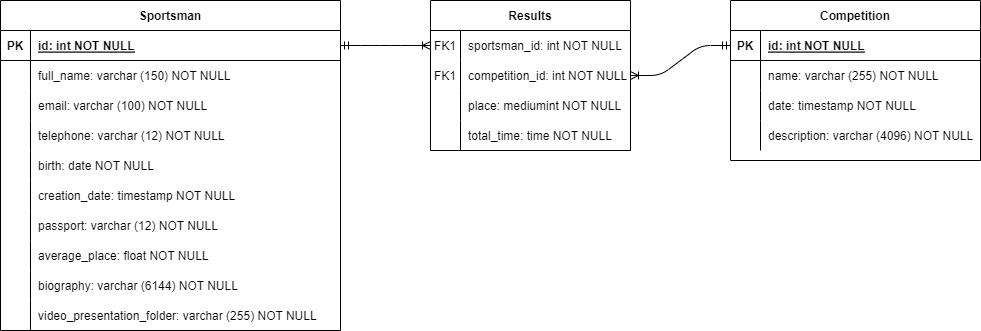

The diagram above was exported from draw.io. Its source (the exported page's mxGraphModel, read from the mxfile embedded in the PNG):
<mxGraphModel dx="1422" dy="737" grid="1" gridSize="10" guides="1" tooltips="1" connect="1" arrows="1" fold="1" page="1" pageScale="1" pageWidth="850" pageHeight="1100" math="0" shadow="0" extFonts="Permanent Marker^https://fonts.googleapis.com/css?family=Permanent+Marker">
  <root>
    <mxCell id="0" />
    <mxCell id="1" parent="0" />
    <mxCell id="C-vyLk0tnHw3VtMMgP7b-23" value="Sportsman" style="shape=table;startSize=30;container=1;collapsible=1;childLayout=tableLayout;fixedRows=1;rowLines=0;fontStyle=1;align=center;resizeLast=1;" parent="1" vertex="1">
      <mxGeometry x="40" y="130" width="340" height="330" as="geometry" />
    </mxCell>
    <mxCell id="C-vyLk0tnHw3VtMMgP7b-24" value="" style="shape=partialRectangle;collapsible=0;dropTarget=0;pointerEvents=0;fillColor=none;points=[[0,0.5],[1,0.5]];portConstraint=eastwest;top=0;left=0;right=0;bottom=1;" parent="C-vyLk0tnHw3VtMMgP7b-23" vertex="1">
      <mxGeometry y="30" width="340" height="30" as="geometry" />
    </mxCell>
    <mxCell id="C-vyLk0tnHw3VtMMgP7b-25" value="PK" style="shape=partialRectangle;overflow=hidden;connectable=0;fillColor=none;top=0;left=0;bottom=0;right=0;fontStyle=1;" parent="C-vyLk0tnHw3VtMMgP7b-24" vertex="1">
      <mxGeometry width="30" height="30" as="geometry">
        <mxRectangle width="30" height="30" as="alternateBounds" />
      </mxGeometry>
    </mxCell>
    <mxCell id="C-vyLk0tnHw3VtMMgP7b-26" value="id: int NOT NULL " style="shape=partialRectangle;overflow=hidden;connectable=0;fillColor=none;top=0;left=0;bottom=0;right=0;align=left;spacingLeft=6;fontStyle=5;" parent="C-vyLk0tnHw3VtMMgP7b-24" vertex="1">
      <mxGeometry x="30" width="310" height="30" as="geometry">
        <mxRectangle width="310" height="30" as="alternateBounds" />
      </mxGeometry>
    </mxCell>
    <mxCell id="C-vyLk0tnHw3VtMMgP7b-27" value="" style="shape=partialRectangle;collapsible=0;dropTarget=0;pointerEvents=0;fillColor=none;points=[[0,0.5],[1,0.5]];portConstraint=eastwest;top=0;left=0;right=0;bottom=0;" parent="C-vyLk0tnHw3VtMMgP7b-23" vertex="1">
      <mxGeometry y="60" width="340" height="30" as="geometry" />
    </mxCell>
    <mxCell id="C-vyLk0tnHw3VtMMgP7b-28" value="" style="shape=partialRectangle;overflow=hidden;connectable=0;fillColor=none;top=0;left=0;bottom=0;right=0;" parent="C-vyLk0tnHw3VtMMgP7b-27" vertex="1">
      <mxGeometry width="30" height="30" as="geometry">
        <mxRectangle width="30" height="30" as="alternateBounds" />
      </mxGeometry>
    </mxCell>
    <mxCell id="C-vyLk0tnHw3VtMMgP7b-29" value="full_name: varchar (150) NOT NULL" style="shape=partialRectangle;overflow=hidden;connectable=0;fillColor=none;top=0;left=0;bottom=0;right=0;align=left;spacingLeft=6;" parent="C-vyLk0tnHw3VtMMgP7b-27" vertex="1">
      <mxGeometry x="30" width="310" height="30" as="geometry">
        <mxRectangle width="310" height="30" as="alternateBounds" />
      </mxGeometry>
    </mxCell>
    <mxCell id="PHHB4La-gaE8Gk6xwLyf-28" value="" style="shape=partialRectangle;collapsible=0;dropTarget=0;pointerEvents=0;fillColor=none;points=[[0,0.5],[1,0.5]];portConstraint=eastwest;top=0;left=0;right=0;bottom=0;" parent="C-vyLk0tnHw3VtMMgP7b-23" vertex="1">
      <mxGeometry y="90" width="340" height="30" as="geometry" />
    </mxCell>
    <mxCell id="PHHB4La-gaE8Gk6xwLyf-29" value="" style="shape=partialRectangle;overflow=hidden;connectable=0;fillColor=none;top=0;left=0;bottom=0;right=0;" parent="PHHB4La-gaE8Gk6xwLyf-28" vertex="1">
      <mxGeometry width="30" height="30" as="geometry">
        <mxRectangle width="30" height="30" as="alternateBounds" />
      </mxGeometry>
    </mxCell>
    <mxCell id="PHHB4La-gaE8Gk6xwLyf-30" value="email: varchar (100) NOT NULL" style="shape=partialRectangle;overflow=hidden;connectable=0;fillColor=none;top=0;left=0;bottom=0;right=0;align=left;spacingLeft=6;" parent="PHHB4La-gaE8Gk6xwLyf-28" vertex="1">
      <mxGeometry x="30" width="310" height="30" as="geometry">
        <mxRectangle width="310" height="30" as="alternateBounds" />
      </mxGeometry>
    </mxCell>
    <mxCell id="PHHB4La-gaE8Gk6xwLyf-31" value="" style="shape=partialRectangle;collapsible=0;dropTarget=0;pointerEvents=0;fillColor=none;points=[[0,0.5],[1,0.5]];portConstraint=eastwest;top=0;left=0;right=0;bottom=0;" parent="C-vyLk0tnHw3VtMMgP7b-23" vertex="1">
      <mxGeometry y="120" width="340" height="30" as="geometry" />
    </mxCell>
    <mxCell id="PHHB4La-gaE8Gk6xwLyf-32" value="" style="shape=partialRectangle;overflow=hidden;connectable=0;fillColor=none;top=0;left=0;bottom=0;right=0;" parent="PHHB4La-gaE8Gk6xwLyf-31" vertex="1">
      <mxGeometry width="30" height="30" as="geometry">
        <mxRectangle width="30" height="30" as="alternateBounds" />
      </mxGeometry>
    </mxCell>
    <mxCell id="PHHB4La-gaE8Gk6xwLyf-33" value="telephone: varchar (12) NOT NULL" style="shape=partialRectangle;overflow=hidden;connectable=0;fillColor=none;top=0;left=0;bottom=0;right=0;align=left;spacingLeft=6;" parent="PHHB4La-gaE8Gk6xwLyf-31" vertex="1">
      <mxGeometry x="30" width="310" height="30" as="geometry">
        <mxRectangle width="310" height="30" as="alternateBounds" />
      </mxGeometry>
    </mxCell>
    <mxCell id="PHHB4La-gaE8Gk6xwLyf-34" value="" style="shape=partialRectangle;collapsible=0;dropTarget=0;pointerEvents=0;fillColor=none;points=[[0,0.5],[1,0.5]];portConstraint=eastwest;top=0;left=0;right=0;bottom=0;" parent="C-vyLk0tnHw3VtMMgP7b-23" vertex="1">
      <mxGeometry y="150" width="340" height="30" as="geometry" />
    </mxCell>
    <mxCell id="PHHB4La-gaE8Gk6xwLyf-35" value="" style="shape=partialRectangle;overflow=hidden;connectable=0;fillColor=none;top=0;left=0;bottom=0;right=0;" parent="PHHB4La-gaE8Gk6xwLyf-34" vertex="1">
      <mxGeometry width="30" height="30" as="geometry">
        <mxRectangle width="30" height="30" as="alternateBounds" />
      </mxGeometry>
    </mxCell>
    <mxCell id="PHHB4La-gaE8Gk6xwLyf-36" value="birth: date NOT NULL" style="shape=partialRectangle;overflow=hidden;connectable=0;fillColor=none;top=0;left=0;bottom=0;right=0;align=left;spacingLeft=6;" parent="PHHB4La-gaE8Gk6xwLyf-34" vertex="1">
      <mxGeometry x="30" width="310" height="30" as="geometry">
        <mxRectangle width="310" height="30" as="alternateBounds" />
      </mxGeometry>
    </mxCell>
    <mxCell id="PHHB4La-gaE8Gk6xwLyf-40" value="" style="shape=partialRectangle;collapsible=0;dropTarget=0;pointerEvents=0;fillColor=none;points=[[0,0.5],[1,0.5]];portConstraint=eastwest;top=0;left=0;right=0;bottom=0;" parent="C-vyLk0tnHw3VtMMgP7b-23" vertex="1">
      <mxGeometry y="180" width="340" height="30" as="geometry" />
    </mxCell>
    <mxCell id="PHHB4La-gaE8Gk6xwLyf-41" value="" style="shape=partialRectangle;overflow=hidden;connectable=0;fillColor=none;top=0;left=0;bottom=0;right=0;" parent="PHHB4La-gaE8Gk6xwLyf-40" vertex="1">
      <mxGeometry width="30" height="30" as="geometry">
        <mxRectangle width="30" height="30" as="alternateBounds" />
      </mxGeometry>
    </mxCell>
    <mxCell id="PHHB4La-gaE8Gk6xwLyf-42" value="creation_date: timestamp NOT NULL" style="shape=partialRectangle;overflow=hidden;connectable=0;fillColor=none;top=0;left=0;bottom=0;right=0;align=left;spacingLeft=6;" parent="PHHB4La-gaE8Gk6xwLyf-40" vertex="1">
      <mxGeometry x="30" width="310" height="30" as="geometry">
        <mxRectangle width="310" height="30" as="alternateBounds" />
      </mxGeometry>
    </mxCell>
    <mxCell id="PHHB4La-gaE8Gk6xwLyf-43" value="" style="shape=partialRectangle;collapsible=0;dropTarget=0;pointerEvents=0;fillColor=none;points=[[0,0.5],[1,0.5]];portConstraint=eastwest;top=0;left=0;right=0;bottom=0;" parent="C-vyLk0tnHw3VtMMgP7b-23" vertex="1">
      <mxGeometry y="210" width="340" height="30" as="geometry" />
    </mxCell>
    <mxCell id="PHHB4La-gaE8Gk6xwLyf-44" value="" style="shape=partialRectangle;overflow=hidden;connectable=0;fillColor=none;top=0;left=0;bottom=0;right=0;" parent="PHHB4La-gaE8Gk6xwLyf-43" vertex="1">
      <mxGeometry width="30" height="30" as="geometry">
        <mxRectangle width="30" height="30" as="alternateBounds" />
      </mxGeometry>
    </mxCell>
    <mxCell id="PHHB4La-gaE8Gk6xwLyf-45" value="passport: varchar (12) NOT NULL" style="shape=partialRectangle;overflow=hidden;connectable=0;fillColor=none;top=0;left=0;bottom=0;right=0;align=left;spacingLeft=6;" parent="PHHB4La-gaE8Gk6xwLyf-43" vertex="1">
      <mxGeometry x="30" width="310" height="30" as="geometry">
        <mxRectangle width="310" height="30" as="alternateBounds" />
      </mxGeometry>
    </mxCell>
    <mxCell id="PHHB4La-gaE8Gk6xwLyf-46" value="" style="shape=partialRectangle;collapsible=0;dropTarget=0;pointerEvents=0;fillColor=none;points=[[0,0.5],[1,0.5]];portConstraint=eastwest;top=0;left=0;right=0;bottom=0;" parent="C-vyLk0tnHw3VtMMgP7b-23" vertex="1">
      <mxGeometry y="240" width="340" height="30" as="geometry" />
    </mxCell>
    <mxCell id="PHHB4La-gaE8Gk6xwLyf-47" value="" style="shape=partialRectangle;overflow=hidden;connectable=0;fillColor=none;top=0;left=0;bottom=0;right=0;" parent="PHHB4La-gaE8Gk6xwLyf-46" vertex="1">
      <mxGeometry width="30" height="30" as="geometry">
        <mxRectangle width="30" height="30" as="alternateBounds" />
      </mxGeometry>
    </mxCell>
    <mxCell id="PHHB4La-gaE8Gk6xwLyf-48" value="average_place: float NOT NULL" style="shape=partialRectangle;overflow=hidden;connectable=0;fillColor=none;top=0;left=0;bottom=0;right=0;align=left;spacingLeft=6;" parent="PHHB4La-gaE8Gk6xwLyf-46" vertex="1">
      <mxGeometry x="30" width="310" height="30" as="geometry">
        <mxRectangle width="310" height="30" as="alternateBounds" />
      </mxGeometry>
    </mxCell>
    <mxCell id="PHHB4La-gaE8Gk6xwLyf-49" value="" style="shape=partialRectangle;collapsible=0;dropTarget=0;pointerEvents=0;fillColor=none;points=[[0,0.5],[1,0.5]];portConstraint=eastwest;top=0;left=0;right=0;bottom=0;" parent="C-vyLk0tnHw3VtMMgP7b-23" vertex="1">
      <mxGeometry y="270" width="340" height="30" as="geometry" />
    </mxCell>
    <mxCell id="PHHB4La-gaE8Gk6xwLyf-50" value="" style="shape=partialRectangle;overflow=hidden;connectable=0;fillColor=none;top=0;left=0;bottom=0;right=0;" parent="PHHB4La-gaE8Gk6xwLyf-49" vertex="1">
      <mxGeometry width="30" height="30" as="geometry">
        <mxRectangle width="30" height="30" as="alternateBounds" />
      </mxGeometry>
    </mxCell>
    <mxCell id="PHHB4La-gaE8Gk6xwLyf-51" value="biography: varchar (6144) NOT NULL" style="shape=partialRectangle;overflow=hidden;connectable=0;fillColor=none;top=0;left=0;bottom=0;right=0;align=left;spacingLeft=6;" parent="PHHB4La-gaE8Gk6xwLyf-49" vertex="1">
      <mxGeometry x="30" width="310" height="30" as="geometry">
        <mxRectangle width="310" height="30" as="alternateBounds" />
      </mxGeometry>
    </mxCell>
    <mxCell id="PHHB4La-gaE8Gk6xwLyf-52" value="" style="shape=partialRectangle;collapsible=0;dropTarget=0;pointerEvents=0;fillColor=none;points=[[0,0.5],[1,0.5]];portConstraint=eastwest;top=0;left=0;right=0;bottom=0;" parent="C-vyLk0tnHw3VtMMgP7b-23" vertex="1">
      <mxGeometry y="300" width="340" height="30" as="geometry" />
    </mxCell>
    <mxCell id="PHHB4La-gaE8Gk6xwLyf-53" value="" style="shape=partialRectangle;overflow=hidden;connectable=0;fillColor=none;top=0;left=0;bottom=0;right=0;" parent="PHHB4La-gaE8Gk6xwLyf-52" vertex="1">
      <mxGeometry width="30" height="30" as="geometry">
        <mxRectangle width="30" height="30" as="alternateBounds" />
      </mxGeometry>
    </mxCell>
    <mxCell id="PHHB4La-gaE8Gk6xwLyf-54" value="video_presentation_folder: varchar (255) NOT NULL" style="shape=partialRectangle;overflow=hidden;connectable=0;fillColor=none;top=0;left=0;bottom=0;right=0;align=left;spacingLeft=6;" parent="PHHB4La-gaE8Gk6xwLyf-52" vertex="1">
      <mxGeometry x="30" width="310" height="30" as="geometry">
        <mxRectangle width="310" height="30" as="alternateBounds" />
      </mxGeometry>
    </mxCell>
    <mxCell id="PHHB4La-gaE8Gk6xwLyf-103" value="" style="edgeStyle=entityRelationEdgeStyle;fontSize=12;html=1;endArrow=ERoneToMany;startArrow=ERmandOne;exitX=1;exitY=0.5;exitDx=0;exitDy=0;entryX=0;entryY=0.5;entryDx=0;entryDy=0;" parent="1" source="C-vyLk0tnHw3VtMMgP7b-24" target="C-vyLk0tnHw3VtMMgP7b-6" edge="1">
      <mxGeometry width="100" height="100" relative="1" as="geometry">
        <mxPoint x="530" y="460" as="sourcePoint" />
        <mxPoint x="630" y="360" as="targetPoint" />
      </mxGeometry>
    </mxCell>
    <mxCell id="PHHB4La-gaE8Gk6xwLyf-107" value="" style="edgeStyle=entityRelationEdgeStyle;fontSize=12;html=1;endArrow=ERoneToMany;startArrow=ERmandOne;" parent="1" source="C-vyLk0tnHw3VtMMgP7b-14" target="C-vyLk0tnHw3VtMMgP7b-9" edge="1">
      <mxGeometry width="100" height="100" relative="1" as="geometry">
        <mxPoint x="870" y="490" as="sourcePoint" />
        <mxPoint x="940" y="360" as="targetPoint" />
      </mxGeometry>
    </mxCell>
    <mxCell id="C-vyLk0tnHw3VtMMgP7b-2" value="Results" style="shape=table;startSize=30;container=1;collapsible=1;childLayout=tableLayout;fixedRows=1;rowLines=0;fontStyle=1;align=center;resizeLast=1;" parent="1" vertex="1">
      <mxGeometry x="470" y="130" width="200" height="150" as="geometry" />
    </mxCell>
    <mxCell id="C-vyLk0tnHw3VtMMgP7b-6" value="" style="shape=partialRectangle;collapsible=0;dropTarget=0;pointerEvents=0;fillColor=none;points=[[0,0.5],[1,0.5]];portConstraint=eastwest;top=0;left=0;right=0;bottom=0;" parent="C-vyLk0tnHw3VtMMgP7b-2" vertex="1">
      <mxGeometry y="30" width="200" height="30" as="geometry" />
    </mxCell>
    <mxCell id="C-vyLk0tnHw3VtMMgP7b-7" value="FK1" style="shape=partialRectangle;overflow=hidden;connectable=0;fillColor=none;top=0;left=0;bottom=0;right=0;" parent="C-vyLk0tnHw3VtMMgP7b-6" vertex="1">
      <mxGeometry width="30" height="30" as="geometry" />
    </mxCell>
    <mxCell id="C-vyLk0tnHw3VtMMgP7b-8" value="sportsman_id: int NOT NULL" style="shape=partialRectangle;overflow=hidden;connectable=0;fillColor=none;top=0;left=0;bottom=0;right=0;align=left;spacingLeft=6;" parent="C-vyLk0tnHw3VtMMgP7b-6" vertex="1">
      <mxGeometry x="30" width="170" height="30" as="geometry" />
    </mxCell>
    <mxCell id="C-vyLk0tnHw3VtMMgP7b-9" value="" style="shape=partialRectangle;collapsible=0;dropTarget=0;pointerEvents=0;fillColor=none;points=[[0,0.5],[1,0.5]];portConstraint=eastwest;top=0;left=0;right=0;bottom=0;" parent="C-vyLk0tnHw3VtMMgP7b-2" vertex="1">
      <mxGeometry y="60" width="200" height="30" as="geometry" />
    </mxCell>
    <mxCell id="C-vyLk0tnHw3VtMMgP7b-10" value="FK1" style="shape=partialRectangle;overflow=hidden;connectable=0;fillColor=none;top=0;left=0;bottom=0;right=0;" parent="C-vyLk0tnHw3VtMMgP7b-9" vertex="1">
      <mxGeometry width="30" height="30" as="geometry" />
    </mxCell>
    <mxCell id="C-vyLk0tnHw3VtMMgP7b-11" value="competition_id: int NOT NULL" style="shape=partialRectangle;overflow=hidden;connectable=0;fillColor=none;top=0;left=0;bottom=0;right=0;align=left;spacingLeft=6;" parent="C-vyLk0tnHw3VtMMgP7b-9" vertex="1">
      <mxGeometry x="30" width="170" height="30" as="geometry" />
    </mxCell>
    <mxCell id="PHHB4La-gaE8Gk6xwLyf-22" value="" style="shape=partialRectangle;collapsible=0;dropTarget=0;pointerEvents=0;fillColor=none;points=[[0,0.5],[1,0.5]];portConstraint=eastwest;top=0;left=0;right=0;bottom=0;" parent="C-vyLk0tnHw3VtMMgP7b-2" vertex="1">
      <mxGeometry y="90" width="200" height="30" as="geometry" />
    </mxCell>
    <mxCell id="PHHB4La-gaE8Gk6xwLyf-23" value="" style="shape=partialRectangle;overflow=hidden;connectable=0;fillColor=none;top=0;left=0;bottom=0;right=0;" parent="PHHB4La-gaE8Gk6xwLyf-22" vertex="1">
      <mxGeometry width="30" height="30" as="geometry" />
    </mxCell>
    <mxCell id="PHHB4La-gaE8Gk6xwLyf-24" value="place: mediumint NOT NULL" style="shape=partialRectangle;overflow=hidden;connectable=0;fillColor=none;top=0;left=0;bottom=0;right=0;align=left;spacingLeft=6;" parent="PHHB4La-gaE8Gk6xwLyf-22" vertex="1">
      <mxGeometry x="30" width="170" height="30" as="geometry" />
    </mxCell>
    <mxCell id="PHHB4La-gaE8Gk6xwLyf-25" value="" style="shape=partialRectangle;collapsible=0;dropTarget=0;pointerEvents=0;fillColor=none;points=[[0,0.5],[1,0.5]];portConstraint=eastwest;top=0;left=0;right=0;bottom=0;" parent="C-vyLk0tnHw3VtMMgP7b-2" vertex="1">
      <mxGeometry y="120" width="200" height="30" as="geometry" />
    </mxCell>
    <mxCell id="PHHB4La-gaE8Gk6xwLyf-26" value="" style="shape=partialRectangle;overflow=hidden;connectable=0;fillColor=none;top=0;left=0;bottom=0;right=0;" parent="PHHB4La-gaE8Gk6xwLyf-25" vertex="1">
      <mxGeometry width="30" height="30" as="geometry" />
    </mxCell>
    <mxCell id="PHHB4La-gaE8Gk6xwLyf-27" value="total_time: time NOT NULL" style="shape=partialRectangle;overflow=hidden;connectable=0;fillColor=none;top=0;left=0;bottom=0;right=0;align=left;spacingLeft=6;" parent="PHHB4La-gaE8Gk6xwLyf-25" vertex="1">
      <mxGeometry x="30" width="170" height="30" as="geometry" />
    </mxCell>
    <mxCell id="C-vyLk0tnHw3VtMMgP7b-13" value="Competition" style="shape=table;startSize=30;container=1;collapsible=1;childLayout=tableLayout;fixedRows=1;rowLines=0;fontStyle=1;align=center;resizeLast=1;" parent="1" vertex="1">
      <mxGeometry x="770" y="130" width="250" height="160" as="geometry" />
    </mxCell>
    <mxCell id="C-vyLk0tnHw3VtMMgP7b-14" value="" style="shape=partialRectangle;collapsible=0;dropTarget=0;pointerEvents=0;fillColor=none;points=[[0,0.5],[1,0.5]];portConstraint=eastwest;top=0;left=0;right=0;bottom=1;" parent="C-vyLk0tnHw3VtMMgP7b-13" vertex="1">
      <mxGeometry y="30" width="250" height="30" as="geometry" />
    </mxCell>
    <mxCell id="C-vyLk0tnHw3VtMMgP7b-15" value="PK" style="shape=partialRectangle;overflow=hidden;connectable=0;fillColor=none;top=0;left=0;bottom=0;right=0;fontStyle=1;" parent="C-vyLk0tnHw3VtMMgP7b-14" vertex="1">
      <mxGeometry width="30" height="30" as="geometry" />
    </mxCell>
    <mxCell id="C-vyLk0tnHw3VtMMgP7b-16" value="id: int NOT NULL " style="shape=partialRectangle;overflow=hidden;connectable=0;fillColor=none;top=0;left=0;bottom=0;right=0;align=left;spacingLeft=6;fontStyle=5;" parent="C-vyLk0tnHw3VtMMgP7b-14" vertex="1">
      <mxGeometry x="30" width="220" height="30" as="geometry" />
    </mxCell>
    <mxCell id="C-vyLk0tnHw3VtMMgP7b-17" value="" style="shape=partialRectangle;collapsible=0;dropTarget=0;pointerEvents=0;fillColor=none;points=[[0,0.5],[1,0.5]];portConstraint=eastwest;top=0;left=0;right=0;bottom=0;" parent="C-vyLk0tnHw3VtMMgP7b-13" vertex="1">
      <mxGeometry y="60" width="250" height="30" as="geometry" />
    </mxCell>
    <mxCell id="C-vyLk0tnHw3VtMMgP7b-18" value="" style="shape=partialRectangle;overflow=hidden;connectable=0;fillColor=none;top=0;left=0;bottom=0;right=0;" parent="C-vyLk0tnHw3VtMMgP7b-17" vertex="1">
      <mxGeometry width="30" height="30" as="geometry" />
    </mxCell>
    <mxCell id="C-vyLk0tnHw3VtMMgP7b-19" value="name: varchar (255) NOT NULL" style="shape=partialRectangle;overflow=hidden;connectable=0;fillColor=none;top=0;left=0;bottom=0;right=0;align=left;spacingLeft=6;" parent="C-vyLk0tnHw3VtMMgP7b-17" vertex="1">
      <mxGeometry x="30" width="220" height="30" as="geometry" />
    </mxCell>
    <mxCell id="C-vyLk0tnHw3VtMMgP7b-20" value="" style="shape=partialRectangle;collapsible=0;dropTarget=0;pointerEvents=0;fillColor=none;points=[[0,0.5],[1,0.5]];portConstraint=eastwest;top=0;left=0;right=0;bottom=0;" parent="C-vyLk0tnHw3VtMMgP7b-13" vertex="1">
      <mxGeometry y="90" width="250" height="30" as="geometry" />
    </mxCell>
    <mxCell id="C-vyLk0tnHw3VtMMgP7b-21" value="" style="shape=partialRectangle;overflow=hidden;connectable=0;fillColor=none;top=0;left=0;bottom=0;right=0;" parent="C-vyLk0tnHw3VtMMgP7b-20" vertex="1">
      <mxGeometry width="30" height="30" as="geometry" />
    </mxCell>
    <mxCell id="C-vyLk0tnHw3VtMMgP7b-22" value="date: timestamp NOT NULL" style="shape=partialRectangle;overflow=hidden;connectable=0;fillColor=none;top=0;left=0;bottom=0;right=0;align=left;spacingLeft=6;" parent="C-vyLk0tnHw3VtMMgP7b-20" vertex="1">
      <mxGeometry x="30" width="220" height="30" as="geometry" />
    </mxCell>
    <mxCell id="PHHB4La-gaE8Gk6xwLyf-19" value="" style="shape=partialRectangle;collapsible=0;dropTarget=0;pointerEvents=0;fillColor=none;points=[[0,0.5],[1,0.5]];portConstraint=eastwest;top=0;left=0;right=0;bottom=0;" parent="C-vyLk0tnHw3VtMMgP7b-13" vertex="1">
      <mxGeometry y="120" width="250" height="30" as="geometry" />
    </mxCell>
    <mxCell id="PHHB4La-gaE8Gk6xwLyf-20" value="" style="shape=partialRectangle;overflow=hidden;connectable=0;fillColor=none;top=0;left=0;bottom=0;right=0;" parent="PHHB4La-gaE8Gk6xwLyf-19" vertex="1">
      <mxGeometry width="30" height="30" as="geometry" />
    </mxCell>
    <mxCell id="PHHB4La-gaE8Gk6xwLyf-21" value="description: varchar (4096) NOT NULL" style="shape=partialRectangle;overflow=hidden;connectable=0;fillColor=none;top=0;left=0;bottom=0;right=0;align=left;spacingLeft=6;" parent="PHHB4La-gaE8Gk6xwLyf-19" vertex="1">
      <mxGeometry x="30" width="220" height="30" as="geometry" />
    </mxCell>
  </root>
</mxGraphModel>